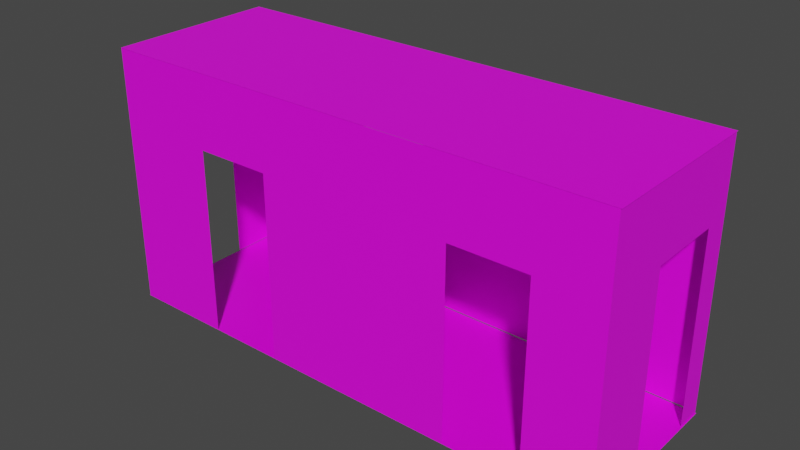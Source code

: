 # Source: untitled.blend  (saved by Blender 3.2.14; exported with 4.5.12 LTS)
import bpy
from mathutils import Matrix  # noqa: F401  (used for matrix-valued properties, if any)

bpy.ops.wm.read_factory_settings(use_empty=True)
scene = bpy.context.scene
scene.name = 'Scene'

# ---- collections
col_collection = bpy.data.collections.new('Collection'); scene.collection.children.link(col_collection)

# ---- images (referenced by path relative to the original .blend; pixels are not part of the script)
import os
ASSET_DIR = os.environ.get("B2B_ASSET_DIR", "")  # directory of the original .blend (textures are referenced by path, not embedded)
HERE = os.path.dirname(os.path.abspath(__file__))  # packed textures are extracted next to this script under _unpacked/

def load_image(name, relpath, width, height, colorspace="sRGB"):
    """Load a texture the original file referenced (path relative to the .blend, or extracted next to this script)."""
    p = next((c for c in (os.path.join(HERE, relpath), os.path.join(ASSET_DIR, relpath)) if relpath and os.path.exists(c)), "")
    if p:
        img = bpy.data.images.load(p, check_existing=True)
        img.name = name
    else:  # same state as the original file: an image datablock whose file is absent (Cycles renders it pink)
        img = bpy.data.images.new(name, width, height)
        img.source = "FILE"
        img.filepath = "//" + (relpath or name)
    img.colorspace_settings.name = colorspace
    return img
img_untitled = load_image('Untitled', '', 1024, 1024, 'sRGB')
img_untitled_001 = load_image('Untitled.001', '', 1024, 1024, 'sRGB')

# ---- materials (node trees are filled in below, after node groups)
mat_suelo = bpy.data.materials.new('Suelo')
mat_suelo.use_transparent_shadow = False
mat_paredes = bpy.data.materials.new('Paredes')
mat_paredes.use_transparent_shadow = False
mat_techo = bpy.data.materials.new('Techo')
mat_techo.use_transparent_shadow = False

# ---- material node trees
mat_suelo.use_nodes = True; mat_suelo.node_tree.nodes.clear()
_N = mat_suelo.node_tree.nodes; _L = mat_suelo.node_tree.links
n0 = _N.new('ShaderNodeBsdfPrincipled'); n0.name = 'Principled BSDF'; n0.location = (10, 300)
n0.distribution = 'GGX'
n0.subsurface_method = 'RANDOM_WALK_SKIN'
n0.inputs[3].default_value = 1.45
n0.inputs[27].default_value = (0.0, 0.0, 0.0, 1.0)
n0.inputs[28].default_value = 1.0
n1 = _N.new('ShaderNodeOutputMaterial'); n1.name = 'Material Output'; n1.location = (300, 300)
n2 = _N.new('ShaderNodeTexImage'); n2.name = 'Image Texture'; n2.location = (-340, 262)
n2.image = img_untitled
_L.new(n0.outputs[0], n1.inputs[0])
_L.new(n2.outputs[0], n0.inputs[0])
n1.is_active_output = True
mat_paredes.use_nodes = True; mat_paredes.node_tree.nodes.clear()
_N = mat_paredes.node_tree.nodes; _L = mat_paredes.node_tree.links
n0 = _N.new('ShaderNodeBsdfPrincipled'); n0.name = 'Principled BSDF'; n0.location = (10, 300)
n0.distribution = 'GGX'
n0.subsurface_method = 'RANDOM_WALK_SKIN'
n0.inputs[3].default_value = 1.45
n0.inputs[27].default_value = (0.0, 0.0, 0.0, 1.0)
n0.inputs[28].default_value = 1.0
n1 = _N.new('ShaderNodeOutputMaterial'); n1.name = 'Material Output'; n1.location = (300, 300)
n2 = _N.new('ShaderNodeTexImage'); n2.name = 'Image Texture'; n2.location = (-388, 243)
n2.image = img_untitled
_L.new(n0.outputs[0], n1.inputs[0])
_L.new(n2.outputs[0], n0.inputs[0])
n1.is_active_output = True
mat_techo.use_nodes = True; mat_techo.node_tree.nodes.clear()
_N = mat_techo.node_tree.nodes; _L = mat_techo.node_tree.links
n0 = _N.new('ShaderNodeBsdfPrincipled'); n0.name = 'Principled BSDF'; n0.location = (10, 300)
n0.distribution = 'GGX'
n0.subsurface_method = 'RANDOM_WALK_SKIN'
n0.inputs[3].default_value = 1.45
n0.inputs[27].default_value = (0.0, 0.0, 0.0, 1.0)
n0.inputs[28].default_value = 1.0
n1 = _N.new('ShaderNodeOutputMaterial'); n1.name = 'Material Output'; n1.location = (300, 300)
n2 = _N.new('ShaderNodeTexImage'); n2.name = 'Image Texture'; n2.location = (-340, 262)
n2.image = img_untitled_001
_L.new(n0.outputs[0], n1.inputs[0])
_L.new(n2.outputs[0], n0.inputs[0])
n1.is_active_output = True

# ---- world
world_world = bpy.data.worlds.new('World'); scene.world = world_world
world_world.use_nodes = True; world_world.node_tree.nodes.clear()
_N = world_world.node_tree.nodes; _L = world_world.node_tree.links
n0 = _N.new('ShaderNodeOutputWorld'); n0.name = 'World Output'; n0.location = (300, 300)
n1 = _N.new('ShaderNodeBackground'); n1.name = 'Background'; n1.location = (10, 300)
n1.inputs[0].default_value = (0.05088, 0.05088, 0.05088, 1.0)
_L.new(n1.outputs[0], n0.inputs[0])
n0.is_active_output = True
world_world.color = (0.05088, 0.05088, 0.05088)
world_world.use_sun_shadow = False
world_world.sun_shadow_jitter_overblur = 0.0

# ---- meshes
me_plane = bpy.data.meshes.new('Plane')
me_plane.from_pydata([(-1.0, -1.0, 0.0), (1.0, -1.0, 0.0), (-1.0, 1.0, 0.0), (1.0, 1.0, 0.0)], [], [(0, 1, 3, 2)])
_uv = me_plane.uv_layers.new(name='UVMap')
_uv.uv.foreach_set('vector', [1.0, 1.0, 0.0, 1.0, 1.192e-07, 0.0, 1.0, 1.192e-07])
me_plane.materials.append(mat_suelo)
me_plane.update()
me_cube_001 = bpy.data.meshes.new('Cube.001')
me_cube_001.from_pydata([(-1.0, -1.0, -1.0), (-1.0, -1.0, 1.0), (-1.0, 1.0, -1.0), (-1.0, 1.0, 1.0), (1.0, -1.0, -1.0), (1.0, -1.0, 1.0), (1.0, 1.0, -1.0), (1.0, 1.0, 1.0), (-1.0, -1.0, 0.4375), (-1.0, 1.0, 0.4339), (1.0, 1.0, 0.4459), (1.0, -1.0, 0.4459), (-0.1688, 1.0, -1.0), (-0.4586, 1.0, -1.0), (-0.4586, 1.0, 1.0), (-0.1688, 1.0, 1.0), (0.2, 1.0, 1.0), (0.6, 1.0, 1.0), (-0.6037, -1.0, -1.0), (-0.3065, -1.0, -1.0), (0.4535, -1.0, -1.0), (0.7488, -1.0, -1.0), (0.7488, -1.0, 1.0), (0.4535, -1.0, 1.0), (-0.3065, -1.0, 1.0), (-0.6037, -1.0, 1.0), (0.7488, -1.0, 0.4375), (0.4535, -1.0, 0.4375), (-0.3065, -1.0, 0.4375), (-0.6037, -1.0, 0.4375), (-0.4586, 1.0, 0.4375), (-0.1688, 1.0, 0.4375), (-1.0, 0.4154, -1.0), (-1.0, -0.4537, -1.0), (-1.0, -0.4537, 1.0), (-1.0, 0.4154, 1.0), (1.0, -0.2004, -1.0), (1.0, 0.6888, -1.0), (1.0, 0.6888, 1.0), (1.0, -0.2004, 1.0), (1.0, 0.6888, 0.4459), (1.0, -0.2004, 0.4459), (-1.0, -0.4537, 0.4339), (-1.0, 0.4154, 0.4339)], [], [(0, 33, 42, 34, 1, 8), (6, 37, 40, 38, 7, 10), (29, 8, 1, 25), (18, 0, 8, 29), (43, 32, 2, 9, 3, 35), (2, 13, 30, 14, 3, 9), (4, 21, 26, 11), (20, 19, 28, 27), (11, 26, 22, 5), (26, 27, 23, 22), (27, 28, 24, 23), (28, 29, 25, 24), (30, 31, 15, 14), (41, 36, 4, 11, 5, 39), (40, 41, 39, 38), (42, 43, 35, 34), (17, 16, 15, 31, 12, 6, 10, 7)])
_uv = me_cube_001.uv_layers.new(name='UVMap')
_uv.uv.foreach_set('vector', [1.0, 0.5, 0.8634, 0.5, 0.8634, 0.8585, 0.8634, 1.0, 1.0, 1.0, 1.0, 0.8594, 0.5, 0.0, 0.4222, 0.0, 0.4222, 0.3615, 0.4222, 0.5, 0.5, 0.5, 0.5, 0.3615, 0.09908, 0.8594, 0.0, 0.8594, 0.0, 1.0, 0.09908, 1.0, 0.09908, 0.5, 0.0, 0.5, 0.0, 0.8594, 0.09908, 0.8594, 0.6462, 0.8585, 0.6462, 0.5, 0.5, 0.5, 0.5, 0.8585, 0.5, 1.0, 0.6462, 1.0, 1.0, 0.0, 0.8646, 0.0, 0.8646, 0.3594, 0.8646, 0.5, 1.0, 0.5, 1.0, 0.3585, 0.5, 0.5, 0.4372, 0.5, 0.4372, 0.8594, 0.5, 0.8615, 0.3634, 0.5, 0.1734, 0.5, 0.1734, 0.8594, 0.3634, 0.8594, 0.5, 0.8615, 0.4372, 0.8594, 0.4372, 1.0, 0.5, 1.0, 0.4372, 0.8594, 0.3634, 0.8594, 0.3634, 1.0, 0.4372, 1.0, 0.3634, 0.8594, 0.1734, 0.8594, 0.1734, 1.0, 0.3634, 1.0, 0.1734, 0.8594, 0.09908, 0.8594, 0.09908, 1.0, 0.1734, 1.0, 0.8646, 0.3594, 0.7922, 0.3594, 0.7922, 0.5, 0.8646, 0.5, 0.1999, 0.3615, 0.1999, 0.0, 0.0, 0.0, 0.0, 0.3615, 0.0, 0.5, 0.1999, 0.5, 0.4222, 0.3615, 0.1999, 0.3615, 0.1999, 0.5, 0.4222, 0.5, 0.8634, 0.8585, 0.6462, 0.8585, 0.6462, 1.0, 0.8634, 1.0, 0.6, 0.5, 0.7, 0.5, 0.7922, 0.5, 0.7922, 0.3594, 0.7922, 0.0, 0.5, 0.0, 0.5, 0.3615, 0.5, 0.5])
me_cube_001.materials.append(mat_paredes)
me_cube_001.update()
me_plane_001 = bpy.data.meshes.new('Plane.001')
me_plane_001.from_pydata([(-1.0, -1.0, 0.0), (1.0, -1.0, 0.0), (-1.0, 1.0, 0.0), (1.0, 1.0, 0.0)], [], [(0, 1, 3, 2)])
_uv = me_plane_001.uv_layers.new(name='UVMap')
_uv.uv.foreach_set('vector', [1.0, 1.0, 0.0, 1.0, 1.192e-07, 0.0, 1.0, 1.192e-07])
me_plane_001.materials.append(mat_techo)
me_plane_001.update()

# ---- objects
ob_suelo = bpy.data.objects.new('Suelo', me_plane)
ob_cube = bpy.data.objects.new('Cube', me_cube_001)
ob_techo = bpy.data.objects.new('Techo', me_plane_001)

# ---- transforms, parenting, visibility, modifiers, constraints
ob_suelo.location = (0.0, 0.0, 0.0)
ob_suelo.scale = (2.989, 1.0, 1.0)
ob_cube.location = (0.0, 0.0, 1.512)
ob_cube.scale = (2.977, 1.0, 1.5)
ob_techo.location = (0.0, 0.0, 3.014)
ob_techo.scale = (2.989, 1.0, 1.0)

# ---- collection membership
col_collection.objects.link(ob_suelo)
col_collection.objects.link(ob_cube)
col_collection.objects.link(ob_techo)

# ---- scene / render settings (as saved in the file)
scene.frame_start = 1; scene.frame_end = 250; scene.frame_set(1)
scene.render.engine = 'BLENDER_EEVEE_NEXT'
scene.cycles.sampling_pattern = 'TABULATED_SOBOL'
scene.cycles.use_light_tree = False
scene.view_settings.view_transform = 'Filmic'
bpy.context.view_layer.update()

# ---- added for rendering (the .blend has no active camera and no usable light): camera, sun
cam_auto = bpy.data.cameras.new('AutoCamera')
cam_auto.lens = 50.0
cam_auto.sensor_width = 36.0
cam_auto.clip_end = 1000.0
ob_auto_camera = bpy.data.objects.new('AutoCamera', cam_auto)
scene.collection.objects.link(ob_auto_camera)
ob_auto_camera.location = (6.46467, -7.7576, 6.67881)
ob_auto_camera.rotation_euler = (1.09748, -7.21219e-08, 0.694738)
scene.camera = ob_auto_camera
light_auto_sun = bpy.data.lights.new('AutoSun', 'SUN')
light_auto_sun.energy = 3.0
light_auto_sun.angle = 0.0523599
ob_auto_sun = bpy.data.objects.new('AutoSun', light_auto_sun)
scene.collection.objects.link(ob_auto_sun)
ob_auto_sun.rotation_euler = (0.872665, 0.174533, 0.523599)
bpy.context.view_layer.update()
